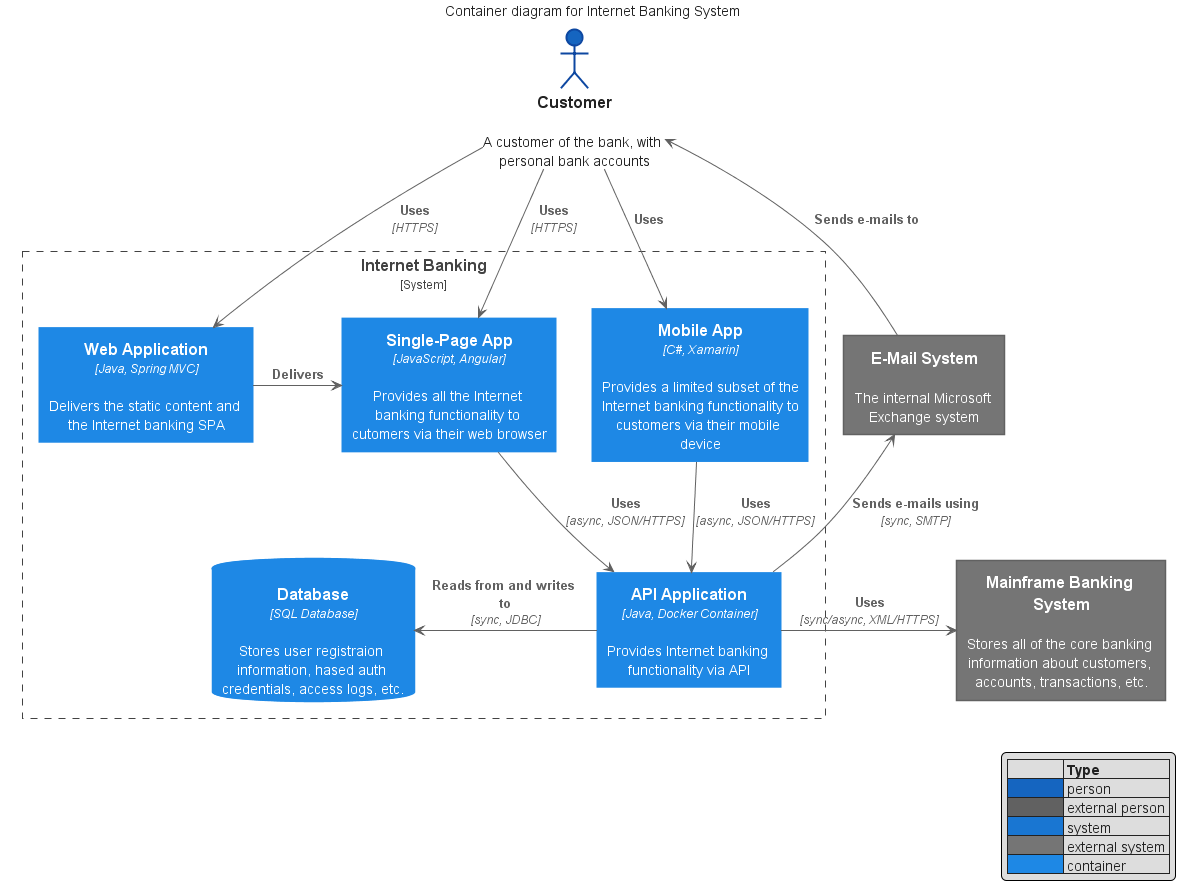

The diagram above was rendered by PlantUML. Its source (embedded in the PNG):
@startuml container-diagram




































skinparam wrapWidth 200
skinparam maxMessageSize 150
skinparam ComponentStyle uml2
skinparam Shadowing false

skinparam Default {
    FontName "'Input Mono','Microsoft YaHei Mono',Menlo, Monaco, 'Courier New', monospace"
    FontColor #222222
    FontSize  14
    FontStyle plain
    Shadowing false
    TextAlignment center
    BackgroundColor #E3F2FD
    BorderColor #424242
}

skinparam Note {
    BackgroundColor #90A4AE
    BorderColor #90A4AE
    BorderThickness 1
    FontColor White
    Shadowing false
    TextAlignment left
}

skinparam Note<<quit>> {

    BackgroundColor #F9A825
    BorderColor #F9A825
}

skinparam Sequence {
    ActorBorderThickness 1
    LifeLineBorderColor GREEN
    ParticipantBorderThickness 0
    Shadowing false
    GroupBorderColor #444444
    GroupBackgroundColor #444444
}

skinparam Activity {

    StartColor #37A77C
    EndColor #F6363F
    AttributeFontColor white
    AttributeFontSize  15
    AttributeFontname  Droid Sans Mono

    BackgroundColor #BBDEFB
    BorderColor #90CAF9
    BorderThickness 1

    ArrowThickness 1


    BarColor   #0D47A1


    DiamondBackgroundColor   #FFE0B2
    DiamondBorderColor    #FFCC80


}

skinparam Class {
    BackgroundColor #E3F2FD
    BorderColor #64B5F6
    BorderThickness 1


    StereotypeFontColor #589DF6
    StereotypeFontSize 14
}



skinparam Interface {
    BackgroundColor #E3F2FD
    BorderColor #424242
    FontSize 14


    StereotypeFontColor #589DF6
    StereotypeFontSize 1
}



skinparam Participant {
    BackgroundColor #1565C0
    BorderColor #1565C0
    FontColor White
    Shadowing false
}

skinparam Actor {
    BackgroundColor #1565C0
    BorderColor #1565C0
    Shadowing false
}

skinparam UseCase {
    BackgroundColor #64B5F6
    BorderColor #64B5F6
    Shadowing false
    ArrowThickness 1
    ArrowColor #1565C0

    ActorBackgroundColor #1565C0
    ActorBorderColor #0D47A1
    ActorShadowing false
 
}


skinparam State {
    FontSize           17

    AttributeFontSize  14
    
    BackgroundColor    #BBDEFB
    BorderColor        #90CAF9
    StartColor #37A77C
    EndColor #F6363F
}

skinparam Partition {
    BorderColor #424242
    BorderStyle dashed

    BorderThickness 1
}

skinparam rectangle {
    StereotypeFontSize 12
    shadowing false
}

skinparam database {
    StereotypeFontSize 12
    shadowing false
}

skinparam Queue {
    BackgroundColor #E3F2FD
    BorderColor #424242
}
skinparam Agent {
    BackgroundColor #E3F2FD
    BorderColor #424242
}
skinparam Artifact {
    BackgroundColor #E3F2FD
    BorderColor #424242
}

skinparam Boundary {
    BackgroundColor #E3F2FD
    BorderColor #424242
}
skinparam Card {
    BackgroundColor #E3F2FD
    BorderColor #424242
}

skinparam Cloud {
    BackgroundColor #E3F2FD
    BorderColor #424242
}

skinparam Component {
    BackgroundColor #E3F2FD
    BorderColor #424242
}
skinparam Control {
    BackgroundColor #E3F2FD
    BorderColor #424242
}
skinparam Database {
    BackgroundColor #E3F2FD
    BorderColor #424242
}

skinparam Entity {
    BackgroundColor #E3F2FD
    BorderColor #424242
}
skinparam File {
    BackgroundColor #E3F2FD
    BorderColor #424242
}
skinparam Folder {
    BackgroundColor #E3F2FD
    BorderColor #424242
   
}
skinparam Frame {
    BackgroundColor #E3F2FD
    BorderColor #424242
}
skinparam Node {
    BackgroundColor #E3F2FD
    BorderColor #424242
}


skinparam Package {
    BackgroundColor #E3F2FD
    BorderColor #424242
}
skinparam Stack {
    BackgroundColor #E3F2FD
    BorderColor #424242
}

skinparam Rectangle {
    BackgroundColor #E3F2FD
    BorderColor #424242
}

skinparam Storage {
    BackgroundColor #E3F2FD
    BorderColor #424242
}

skinparam rectangle<<usercase>> {
    Shadowing false
    StereotypeFontSize 0
    FontColor #424242
    BorderColor #424242
    BorderStyle dashed
    BackgroundColor White
}








































skinparam rectangle {
    StereotypeFontSize 12
    shadowing false
}

skinparam database {
    StereotypeFontSize 12
    shadowing false
}

skinparam Arrow {
    Color #616161
    FontColor #616161
    FontSize 12
}

skinparam rectangle<<boundary>> {
    Shadowing false
    StereotypeFontSize 0
    FontColor #424242
    BorderColor #424242
    BorderStyle dashed
    BackgroundColor White
}





















skinparam actor<<person>> {
  BorderColor #0D47A1
  BackgroundColor #1565C0
}

skinparam actor<<internal_person>> {
  BorderColor #424242
  BackgroundColor #616161
}




skinparam rectangle<<person>> {
    StereotypeFontColor #FFFFFF
    FontColor #FFFFFF
    BackgroundColor #1565C0
    BorderColor #0D47A1
}

skinparam rectangle<<external_person>> {
    StereotypeFontColor #FFFFFF
    FontColor #FFFFFF
    BackgroundColor #616161
    BorderColor #424242
}

skinparam rectangle<<system>> {
    StereotypeFontColor #FFFFFF
    FontColor #FFFFFF
    BackgroundColor #1976D2
    BorderColor #1565C0
}

skinparam rectangle<<external_system>> {
    StereotypeFontColor #FFFFFF
    FontColor #FFFFFF
    BackgroundColor #757575
    BorderColor #616161
}

skinparam database<<system>> {
    StereotypeFontColor #FFFFFF
    FontColor #FFFFFF
    BackgroundColor #1976D2
    BorderColor #1565C0
}

skinparam database<<external_system>> {
    StereotypeFontColor #FFFFFF
    FontColor #FFFFFF
    BackgroundColor #757575
    BorderColor #616161
}




















skinparam rectangle<<container>> {
    StereotypeFontColor #FFFFFF
    FontColor #FFFFFF
    BackgroundColor #1E88E5
    BorderColor #1E88E5
}

skinparam database<<container>> {
    StereotypeFontColor #FFFFFF
    FontColor #FFFFFF
    BackgroundColor #1E88E5
    BorderColor #1E88E5
}









top to bottom direction
hide stereotype
legend right
|=              |= Type |
|<#1565C0>      | person |
|<#616161>      | external person |
|<#1976D2>   | system |
|<#757575>      | external system |
|<#1E88E5>   | container |
endlegend

title Container diagram for Internet Banking System

actor "==Customer\n\n A customer of the bank, with personal bank accounts" <<person>> as customer

rectangle "==Internet Banking\n<size:12>[System]</size>" <<boundary>> as c1 {
    rectangle "==Web Application\n//<size:12>[Java, Spring MVC]</size>//\n\n Delivers the static content and the Internet banking SPA" <<container>> as web_app
    rectangle "==Single-Page App\n//<size:12>[JavaScript, Angular]</size>//\n\n Provides all the Internet banking functionality to cutomers via their web browser" <<container>> as spa
    rectangle "==Mobile App\n//<size:12>[C#, Xamarin]</size>//\n\n Provides a limited subset of the Internet banking functionality to customers via their mobile device" <<container>> as mobile_app
    database "==Database\n//<size:12>[SQL Database]</size>//\n\n Stores user registraion information, hased auth credentials, access logs, etc." <<container>> as database
    rectangle "==API Application\n//<size:12>[Java, Docker Container]</size>//\n\n Provides Internet banking functionality via API" <<container>> as backend_api
}

rectangle "==E-Mail System\n\n The internal Microsoft Exchange system" <<external_system>> as email_system
rectangle "==Mainframe Banking System\n\n Stores all of the core banking information about customers, accounts, transactions, etc." <<external_system>> as banking_system

customer --> web_app : "===Uses\n//<size:12>[HTTPS]</size>//"
customer --> spa : "===Uses\n//<size:12>[HTTPS]</size>//"
customer --> mobile_app : "===Uses"

web_app -> spa : "===Delivers"
spa --> backend_api : "===Uses\n//<size:12>[async, JSON/HTTPS]</size>//"
mobile_app --> backend_api : "===Uses\n//<size:12>[async, JSON/HTTPS]</size>//"
database <- backend_api : "===Reads from and writes to\n//<size:12>[sync, JDBC]</size>//"

customer <-- email_system : "===Sends e-mails to"
email_system <-- backend_api : "===Sends e-mails using\n//<size:12>[sync, SMTP]</size>//"
backend_api -> banking_system : "===Uses\n//<size:12>[sync/async, XML/HTTPS]</size>//"
@enduml